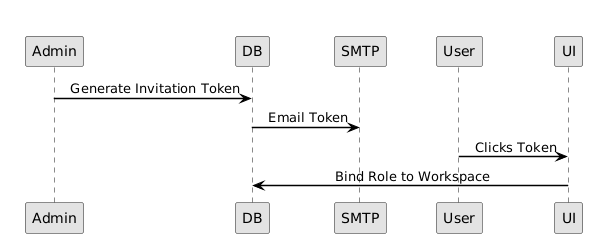

The diagram above was rendered by PlantUML. Its source (embedded in the PNG):
@startuml
skinparam monochrome true
skinparam shadowing false
skinparam defaultFontName Arial
skinparam roundcorner 4
skinparam BoxPadding 10
skinparam NodePadding 20
skinparam ParticipantPadding 20
skinparam UsecaseBorderThickness 1.5
skinparam RectangleBorderThickness 1.5
skinparam classAttributeIconSize 0
skinparam sequenceMessageAlign center
skinparam ArrowThickness 1.5
skinparam ArrowColor #000000
skinparam BackgroundColor #FFFFFF
skinparam linetype ortho

title Workspace Teaming Interaction
autonumber
Admin -> DB : Generate Invitation Token
DB -> SMTP: Email Token
User -> UI: Clicks Token
UI -> DB: Bind Role to Workspace
@enduml